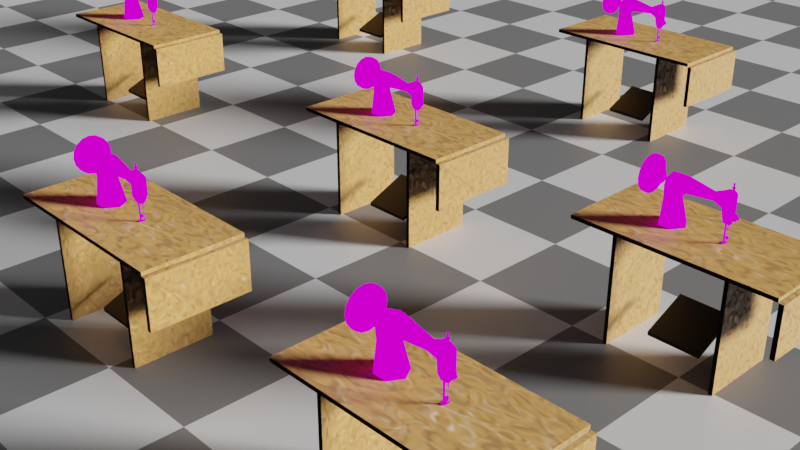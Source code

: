 # Source: sewer-machine-alfa.blend  (saved by Blender 2.80.59; exported with 4.5.12 LTS)
import bpy
from mathutils import Matrix  # noqa: F401  (used for matrix-valued properties, if any)

bpy.ops.wm.read_factory_settings(use_empty=True)
scene = bpy.context.scene
scene.name = 'Scene'

# ---- collections
col_collection = bpy.data.collections.new('Collection'); scene.collection.children.link(col_collection)

# ---- images (referenced by path relative to the original .blend; pixels are not part of the script)
import os
ASSET_DIR = os.environ.get("B2B_ASSET_DIR", "")  # directory of the original .blend (textures are referenced by path, not embedded)
HERE = os.path.dirname(os.path.abspath(__file__))  # packed textures are extracted next to this script under _unpacked/

def load_image(name, relpath, width, height, colorspace="sRGB"):
    """Load a texture the original file referenced (path relative to the .blend, or extracted next to this script)."""
    p = next((c for c in (os.path.join(HERE, relpath), os.path.join(ASSET_DIR, relpath)) if relpath and os.path.exists(c)), "")
    if p:
        img = bpy.data.images.load(p, check_existing=True)
        img.name = name
    else:  # same state as the original file: an image datablock whose file is absent (Cycles renders it pink)
        img = bpy.data.images.new(name, width, height)
        img.source = "FILE"
        img.filepath = "//" + (relpath or name)
    img.colorspace_settings.name = colorspace
    return img
img_sewer_machine_template_png = load_image('sewer-machine-template.png', 'sewer-machine-template.png', 1024, 1024, 'sRGB')

# ---- materials (node trees are filled in below, after node groups)
mat_material_001 = bpy.data.materials.new('Material.001')
mat_material_001.use_transparent_shadow = False
mat_material_001.roughness = 0.25
mat_material_002 = bpy.data.materials.new('Material.002')
mat_material_002.use_transparent_shadow = False
mat_material_002.roughness = 0.25
mat_material_004 = bpy.data.materials.new('Material.004')
mat_material_004.use_transparent_shadow = False
mat_material_004.roughness = 0.25
mat_material_005 = bpy.data.materials.new('Material.005')
mat_material_005.use_transparent_shadow = False
mat_material_005.roughness = 0.25

# ---- material node trees
mat_material_001.use_nodes = True; mat_material_001.node_tree.nodes.clear()
_N = mat_material_001.node_tree.nodes; _L = mat_material_001.node_tree.links
n0 = _N.new('ShaderNodeOutputMaterial'); n0.name = 'Material Output'; n0.location = (300, 300)
n1 = _N.new('ShaderNodeTexImage'); n1.name = 'Image Texture'; n1.location = (-142, 230)
n1.image = img_sewer_machine_template_png
_L.new(n1.outputs[0], n0.inputs[0])
n0.is_active_output = True
mat_material_002.use_nodes = True; mat_material_002.node_tree.nodes.clear()
_N = mat_material_002.node_tree.nodes; _L = mat_material_002.node_tree.links
n0 = _N.new('ShaderNodeOutputMaterial'); n0.name = 'Material Output'; n0.location = (300, 300)
n1 = _N.new('ShaderNodeBsdfPrincipled'); n1.name = 'Principled BSDF'; n1.location = (10, 300)
n1.distribution = 'GGX'
n1.subsurface_method = 'BURLEY'
n1.inputs[0].default_value = (0.3523, 0.1715, 0.0398, 1.0)
n1.inputs[3].default_value = 1.45
n2 = _N.new('ShaderNodeTexNoise'); n2.name = 'Noise Texture'; n2.location = (-424, 84)
n2.inputs[2].default_value = 8.4
n2.inputs[3].default_value = 0.0
n2.inputs[8].default_value = 2.85
n3 = _N.new('ShaderNodeBump'); n3.name = 'Bump'; n3.location = (-196, 12)
n3.inputs[0].default_value = 0.275
n3.inputs[1].default_value = 29.8
n3.inputs[2].default_value = 1.0
_L.new(n1.outputs[0], n0.inputs[0])
_L.new(n3.outputs[0], n1.inputs[5])
_L.new(n2.outputs[1], n3.inputs[4])
n0.is_active_output = True
mat_material_004.use_nodes = True; mat_material_004.node_tree.nodes.clear()
_N = mat_material_004.node_tree.nodes; _L = mat_material_004.node_tree.links
n0 = _N.new('ShaderNodeOutputMaterial'); n0.name = 'Material Output'; n0.location = (300, 300)
n1 = _N.new('ShaderNodeBsdfPrincipled'); n1.name = 'Principled BSDF'; n1.location = (10, 300)
n1.distribution = 'GGX'
n1.subsurface_method = 'BURLEY'
n1.inputs[0].default_value = (0.0, 0.0, 0.0, 1.0)
n1.inputs[3].default_value = 1.45
_L.new(n1.outputs[0], n0.inputs[0])
n0.is_active_output = True
mat_material_005.use_nodes = True; mat_material_005.node_tree.nodes.clear()
_N = mat_material_005.node_tree.nodes; _L = mat_material_005.node_tree.links
n0 = _N.new('ShaderNodeOutputMaterial'); n0.name = 'Material Output'; n0.location = (300, 300)
n1 = _N.new('ShaderNodeBsdfPrincipled'); n1.name = 'Principled BSDF'; n1.location = (10, 300)
n1.distribution = 'GGX'
n1.subsurface_method = 'BURLEY'
n1.inputs[3].default_value = 1.45
n2 = _N.new('ShaderNodeTexChecker'); n2.name = 'Checker Texture'; n2.location = (-436, 149)
n2.inputs[3].default_value = 20.5
_L.new(n1.outputs[0], n0.inputs[0])
_L.new(n2.outputs[0], n1.inputs[0])
n0.is_active_output = True

# ---- world
world_world = bpy.data.worlds.new('World'); scene.world = world_world
world_world.use_nodes = True; world_world.node_tree.nodes.clear()
_N = world_world.node_tree.nodes; _L = world_world.node_tree.links
n0 = _N.new('ShaderNodeOutputWorld'); n0.name = 'World Output'; n0.location = (300, 300)
n1 = _N.new('ShaderNodeBackground'); n1.name = 'Background'; n1.location = (10, 300)
n1.inputs[0].default_value = (0.05088, 0.05088, 0.05088, 1.0)
_L.new(n1.outputs[0], n0.inputs[0])
n0.is_active_output = True
world_world.color = (0.05088, 0.05088, 0.05088)
world_world.use_sun_shadow = False
world_world.sun_shadow_jitter_overblur = 0.0

# ---- cameras
cam_camera = bpy.data.cameras.new('Camera')
cam_camera.clip_end = 100.0
cam_camera.ortho_scale = 7.314
cam_camera.dof.focus_distance = 0.0
cam_camera.dof.aperture_fstop = 128.0

# ---- lights
light_sun = bpy.data.lights.new('Sun', 'SUN')
light_sun.transmission_factor = 0.0
light_sun.angle = 0.2487
light_sun.shadow_buffer_clip_start = 0.5
light_sun.shadow_soft_size = 0.125

# ---- meshes
me_circle = bpy.data.meshes.new('Circle')
me_circle.from_pydata([(-3.178, -1.195, 0.0), (-1.797, -1.195, 0.0), (-3.219, -0.7971, 2.551), (-2.298, -0.7971, 2.551), (-3.188, -0.9519, 3.735), (-2.202, -0.9519, 3.249), (-2.644, -0.9814, 4.436), (-1.916, -0.9814, 3.568), (-1.45, -0.7492, 4.467), (-1.452, -0.7492, 3.602), (1.276, -0.4064, 4.125), (1.275, -0.4064, 3.656), (2.202, -0.3588, 4.319), (2.199, -0.3588, 3.398), (2.569, -0.6371, 4.183), (2.565, -0.6371, 2.546), (3.08, -0.6371, 4.183), (3.075, -0.6371, 2.546), (3.254, -0.2988, 4.561), (3.252, -0.2988, 3.794), (-1.452, -0.5976, 0.0), (-2.068, -0.3986, 2.551), (-1.956, -0.476, 3.127), (-1.734, -0.4907, 3.351), (-1.453, -0.3746, 3.385), (1.275, -0.2032, 3.539), (2.199, -0.1794, 3.168), (2.564, -0.3186, 1.898), (3.074, -0.3186, 1.898), (3.251, -0.1494, 3.602), (-1.107, 0.0, 0.0), (-3.868, 0.0, 0.0), (-3.178, 1.195, 0.0), (-1.797, 1.195, 0.0), (-1.838, 0.0, 2.551), (-3.679, 0.0, 2.551), (-3.219, 0.7971, 2.551), (-2.298, 0.7971, 2.551), (-1.709, 0.0, 3.005), (-3.68, 0.0, 3.979), (-3.188, 0.9519, 3.735), (-2.202, 0.9519, 3.249), (-1.552, 0.0, 3.134), (-3.009, 0.0, 4.871), (-2.644, 0.9814, 4.436), (-1.916, 0.9814, 3.568), (-1.453, 0.0, 3.169), (-1.449, 0.0, 4.899), (-1.45, 0.7492, 4.467), (-1.452, 0.7492, 3.602), (1.274, 0.0, 3.421), (1.277, 0.0, 4.36), (1.276, 0.4064, 4.125), (1.275, 0.4064, 3.656), (2.198, 0.0, 2.937), (2.203, 0.0, 4.78), (2.202, 0.3588, 4.319), (2.199, 0.3588, 3.398), (2.563, 0.0, 1.728), (2.572, 0.0, 5.001), (2.569, 0.6371, 4.183), (2.565, 0.6371, 2.546), (3.073, 0.0, 1.728), (3.082, 0.0, 5.001), (3.08, 0.6371, 4.183), (3.075, 0.6371, 2.546), (3.251, 0.0, 3.41), (3.255, 0.0, 4.945), (3.254, 0.2988, 4.561), (3.252, 0.2988, 3.794), (-1.452, 0.5976, 0.0), (-2.068, 0.3986, 2.551), (-1.956, 0.476, 3.127), (-1.734, 0.4907, 3.351), (-1.453, 0.3746, 3.385), (1.275, 0.2032, 3.539), (2.199, 0.1794, 3.168), (2.564, 0.3186, 1.898), (3.074, 0.3186, 1.898), (3.251, 0.1494, 3.602), (2.787, -0.1137, 0.03548), (2.712, -0.1565, 0.04154), (2.712, -0.2421, 0.05367), (2.787, -0.285, 0.05974), (2.862, -0.2421, 0.05367), (2.862, -0.1565, 0.04154), (2.787, -0.1128, 2.046), (2.712, -0.1561, 2.046), (2.712, -0.2426, 2.046), (2.787, -0.2858, 2.046), (2.862, -0.2426, 2.046), (2.862, -0.1561, 2.046), (2.617, -0.3425, 0.05192), (2.964, -0.3425, 0.05192), (2.617, 0.2708, 0.05192), (2.964, 0.2708, 0.05192), (2.74, -0.3425, 0.05192), (2.841, -0.3425, 0.05192), (2.841, 0.2708, 0.05192), (2.74, 0.2708, 0.05192), (2.617, 0.06637, 0.02225), (2.617, -0.1381, 0.02225), (2.964, -0.1381, 0.02225), (2.964, 0.06637, 0.02225), (2.74, -0.1381, 0.02225), (2.74, 0.06637, 0.02225), (2.841, -0.1381, 0.02225), (2.841, 0.06637, 0.02225), (2.617, -0.1381, 0.04821), (2.617, -0.3425, 0.07788), (2.841, -0.3425, 0.07788), (2.964, -0.3425, 0.07788), (2.964, 0.06637, 0.04821), (2.964, 0.2708, 0.07788), (2.74, 0.2708, 0.07788), (2.617, 0.2708, 0.07788), (2.74, -0.3425, 0.07788), (2.841, 0.2708, 0.07788), (2.74, 0.06637, 0.04821), (2.841, 0.06637, 0.04821), (2.617, 0.06637, 0.04821), (2.964, -0.1381, 0.04821), (2.74, -0.1381, 0.04821), (2.841, -0.1381, 0.04821), (2.793, 0.2151, 0.0), (2.772, 0.2029, 0.0), (2.772, 0.1783, 0.0), (2.793, 0.166, 0.0), (2.814, 0.1783, 0.0), (2.814, 0.2029, 0.0), (2.793, 0.2151, 1.153), (2.772, 0.2029, 1.153), (2.772, 0.1783, 1.153), (2.793, 0.166, 1.153), (2.814, 0.1783, 1.153), (2.814, 0.2029, 1.153), (2.793, 0.2414, 1.153), (2.749, 0.216, 1.153), (2.749, 0.1652, 1.153), (2.793, 0.1398, 1.153), (2.837, 0.1652, 1.153), (2.837, 0.216, 1.153), (2.793, 0.2414, 1.88), (2.749, 0.216, 1.88), (2.749, 0.1652, 1.88), (2.793, 0.1398, 1.88), (2.837, 0.1652, 1.88), (2.837, 0.216, 1.88), (3.03, -0.1882, 2.299), (3.03, 0.1405, 2.489), (3.03, 0.1405, 2.869), (3.03, -0.1882, 3.059), (3.03, -0.517, 2.869), (3.03, -0.517, 2.489), (3.604, -0.1882, 2.299), (3.604, 0.1405, 2.489), (3.604, 0.1405, 2.869), (3.604, -0.1882, 3.059), (3.604, -0.517, 2.869), (3.604, -0.517, 2.489), (3.604, -0.1882, 2.513), (3.604, -0.04422, 2.596), (3.604, -0.04422, 2.762), (3.604, -0.1882, 2.845), (3.604, -0.3323, 2.762), (3.604, -0.3323, 2.596), (3.843, -0.1882, 2.513), (3.843, -0.04422, 2.596), (3.843, -0.04422, 2.762), (3.843, -0.1882, 2.845), (3.843, -0.3323, 2.762), (3.843, -0.3323, 2.596), (3.023, -0.01855, 0.644), (3.023, -0.1118, 0.8055), (3.023, -0.2983, 0.8055), (3.023, -0.3916, 0.644), (3.023, -0.2983, 0.4825), (3.023, -0.1118, 0.4825), (3.119, -0.01855, 0.644), (3.119, -0.1118, 0.8055), (3.119, -0.2983, 0.8055), (3.119, -0.3916, 0.644), (3.119, -0.2983, 0.4825), (3.119, -0.1118, 0.4825), (3.023, -0.1362, 0.644), (3.023, -0.1706, 0.7036), (3.023, -0.2395, 0.7036), (3.023, -0.2739, 0.644), (3.023, -0.2395, 0.5844), (3.023, -0.1706, 0.5844), (2.786, -0.1362, 0.644), (2.786, -0.1706, 0.7036), (2.786, -0.2395, 0.7036), (2.786, -0.2739, 0.644), (2.786, -0.2395, 0.5844), (2.786, -0.1706, 0.5844), (3.075, -0.1374, 4.337), (2.966, -0.2001, 4.337), (2.966, -0.3254, 4.337), (3.075, -0.3881, 4.337), (3.183, -0.3254, 4.337), (3.183, -0.2001, 4.337), (3.075, -0.1374, 5.293), (2.966, -0.2001, 5.293), (2.966, -0.3254, 5.293), (3.075, -0.3881, 5.293), (3.183, -0.3254, 5.293), (3.183, -0.2001, 5.293), (3.075, -0.0522, 5.354), (2.892, -0.1575, 5.354), (2.892, -0.368, 5.354), (3.075, -0.4733, 5.354), (3.257, -0.368, 5.354), (3.257, -0.1575, 5.354), (3.075, -0.18, 5.432), (3.003, -0.2214, 5.432), (3.003, -0.3041, 5.432), (3.075, -0.3454, 5.432), (3.146, -0.3041, 5.432), (3.146, -0.2214, 5.432), (3.075, -0.18, 5.775), (3.003, -0.2214, 5.775), (3.003, -0.3041, 5.775), (3.075, -0.3454, 5.775), (3.146, -0.3041, 5.775), (3.146, -0.2214, 5.775), (-5.36, 1.799, 3.972), (-5.36, 1.662, 4.661), (-5.36, 1.272, 5.244), (-5.36, 0.6884, 5.634), (-5.36, -8.41e-07, 5.771), (-5.36, -0.6884, 5.634), (-5.36, -1.272, 5.244), (-5.36, -1.662, 4.661), (-5.36, -1.799, 3.972), (-5.36, -1.662, 3.284), (-5.36, -1.272, 2.7), (-5.36, -0.6884, 2.31), (-5.36, -2.575e-07, 2.174), (-5.36, 0.6884, 2.31), (-5.36, 1.272, 2.7), (-5.36, 1.662, 3.284), (-4.878, 1.799, 3.972), (-4.878, 1.662, 4.661), (-4.878, 1.272, 5.244), (-4.878, 0.6884, 5.634), (-4.878, -8.41e-07, 5.771), (-4.878, -0.6884, 5.634), (-4.878, -1.272, 5.244), (-4.878, -1.662, 4.661), (-4.878, -1.799, 3.972), (-4.878, -1.662, 3.284), (-4.878, -1.272, 2.7), (-4.878, -0.6884, 2.31), (-4.878, -2.575e-07, 2.174), (-4.878, 0.6884, 2.31), (-4.878, 1.272, 2.7), (-4.878, 1.662, 3.284), (-4.878, 0.6275, 3.972), (-4.878, 0.5797, 4.212), (-4.878, 0.4437, 4.416), (-4.878, 0.2401, 4.552), (-4.878, -6.766e-07, 4.6), (-4.878, -0.2401, 4.552), (-4.878, -0.4437, 4.416), (-4.878, -0.5797, 4.212), (-4.878, -0.6275, 3.972), (-4.878, -0.5797, 3.732), (-4.878, -0.4437, 3.529), (-4.878, -0.2401, 3.393), (-4.878, -4.731e-07, 3.345), (-4.878, 0.2401, 3.393), (-4.878, 0.4437, 3.529), (-4.878, 0.5797, 3.732), (-4.002, 0.6275, 3.972), (-4.002, 0.5797, 4.212), (-4.002, 0.4437, 4.416), (-4.002, 0.2401, 4.552), (-4.002, -6.766e-07, 4.6), (-4.002, -0.2401, 4.552), (-4.002, -0.4437, 4.416), (-4.002, -0.5797, 4.212), (-4.002, -0.6275, 3.972), (-4.002, -0.5797, 3.732), (-4.002, -0.4437, 3.529), (-4.002, -0.2401, 3.393), (-4.002, -4.731e-07, 3.345), (-4.002, 0.2401, 3.393), (-4.002, 0.4437, 3.529), (-4.002, 0.5797, 3.732), (-4.002, 0.1644, 3.972), (-4.002, 0.1519, 4.035), (-4.002, 0.1163, 4.089), (-4.002, 0.06292, 4.124), (-4.002, -6.053e-07, 4.137), (-4.002, -0.06292, 4.124), (-4.002, -0.1163, 4.089), (-4.002, -0.1519, 4.035), (-4.002, -0.1644, 3.972), (-4.002, -0.1519, 3.909), (-4.002, -0.1163, 3.856), (-4.002, -0.06292, 3.82), (-4.002, -5.52e-07, 3.808), (-4.002, 0.06292, 3.82), (-4.002, 0.1163, 3.856), (-4.002, 0.1519, 3.909), (-3.316, 0.1644, 3.972), (-3.316, 0.1519, 4.035), (-3.316, 0.1163, 4.089), (-3.316, 0.06292, 4.124), (-3.316, -6.053e-07, 4.137), (-3.316, -0.06292, 4.124), (-3.316, -0.1163, 4.089), (-3.316, -0.1519, 4.035), (-3.316, -0.1644, 3.972), (-3.316, -0.1519, 3.909), (-3.316, -0.1163, 3.856), (-3.316, -0.06292, 3.82), (-3.316, -5.52e-07, 3.808), (-3.316, 0.06292, 3.82), (-3.316, 0.1163, 3.856), (-3.316, 0.1519, 3.909)], [], [(20, 1, 3, 21), (0, 31, 35, 2), (1, 0, 2, 3), (2, 35, 39, 4), (3, 2, 4, 5), (21, 3, 5, 22), (22, 5, 7, 23), (4, 39, 43, 6), (5, 4, 6, 7), (7, 6, 8, 9), (23, 7, 9, 24), (6, 43, 47, 8), (24, 9, 11, 25), (8, 47, 51, 10), (9, 8, 10, 11), (11, 10, 12, 13), (25, 11, 13, 26), (10, 51, 55, 12), (26, 13, 15, 27), (12, 55, 59, 14), (13, 12, 14, 15), (15, 14, 16, 17), (27, 15, 17, 28), (14, 59, 63, 16), (28, 17, 19, 29), (16, 63, 67, 18), (17, 16, 18, 19), (62, 28, 29, 66), (58, 27, 28, 62), (54, 26, 27, 58), (50, 25, 26, 54), (46, 24, 25, 50), (42, 23, 24, 46), (38, 22, 23, 42), (34, 21, 22, 38), (30, 20, 21, 34), (70, 71, 37, 33), (32, 36, 35, 31), (33, 37, 36, 32), (36, 40, 39, 35), (37, 41, 40, 36), (71, 72, 41, 37), (72, 73, 45, 41), (40, 44, 43, 39), (41, 45, 44, 40), (45, 49, 48, 44), (73, 74, 49, 45), (44, 48, 47, 43), (74, 75, 53, 49), (48, 52, 51, 47), (49, 53, 52, 48), (53, 57, 56, 52), (75, 76, 57, 53), (52, 56, 55, 51), (76, 77, 61, 57), (56, 60, 59, 55), (57, 61, 60, 56), (61, 65, 64, 60), (77, 78, 65, 61), (60, 64, 63, 59), (78, 79, 69, 65), (64, 68, 67, 63), (65, 69, 68, 64), (62, 66, 79, 78), (58, 62, 78, 77), (54, 58, 77, 76), (50, 54, 76, 75), (46, 50, 75, 74), (42, 46, 74, 73), (38, 42, 73, 72), (34, 38, 72, 71), (30, 34, 71, 70), (85, 84, 90, 91), (83, 82, 88, 89), (81, 80, 86, 87), (80, 85, 91, 86), (84, 83, 89, 90), (82, 81, 87, 88), (107, 98, 95, 103), (100, 94, 99, 105), (96, 104, 106, 97), (104, 105, 107, 106), (92, 101, 104, 96), (101, 100, 105, 104), (97, 106, 102, 93), (106, 107, 103, 102), (119, 112, 113, 117), (120, 118, 114, 115), (116, 110, 123, 122), (122, 123, 119, 118), (109, 116, 122, 108), (108, 122, 118, 120), (110, 111, 121, 123), (123, 121, 112, 119), (99, 94, 115, 114), (107, 105, 118, 119), (93, 102, 121, 111), (92, 96, 116, 109), (102, 103, 112, 121), (96, 97, 110, 116), (95, 98, 117, 113), (105, 99, 114, 118), (101, 92, 109, 108), (98, 107, 119, 117), (97, 93, 111, 110), (94, 100, 120, 115), (103, 95, 113, 112), (100, 101, 108, 120), (129, 124, 130, 135), (127, 128, 134, 133), (125, 126, 132, 131), (128, 129, 135, 134), (126, 127, 133, 132), (124, 125, 131, 130), (131, 132, 138, 137), (134, 135, 141, 140), (132, 133, 139, 138), (130, 131, 137, 136), (135, 130, 136, 141), (133, 134, 140, 139), (136, 137, 143, 142), (141, 136, 142, 147), (139, 140, 146, 145), (137, 138, 144, 143), (140, 141, 147, 146), (138, 139, 145, 144), (153, 148, 154, 159), (151, 152, 158, 157), (149, 150, 156, 155), (152, 153, 159, 158), (150, 151, 157, 156), (148, 149, 155, 154), (157, 158, 164, 163), (155, 156, 162, 161), (158, 159, 165, 164), (156, 157, 163, 162), (154, 155, 161, 160), (159, 154, 160, 165), (162, 163, 169, 168), (160, 161, 167, 166), (165, 160, 166, 171), (163, 164, 170, 169), (161, 162, 168, 167), (164, 165, 171, 170), (172, 173, 179, 178), (177, 172, 178, 183), (175, 176, 182, 181), (173, 174, 180, 179), (176, 177, 183, 182), (174, 175, 181, 180), (179, 180, 181, 182, 183, 178), (177, 176, 188, 189), (175, 174, 186, 187), (173, 172, 184, 185), (172, 177, 189, 184), (176, 175, 187, 188), (174, 173, 185, 186), (188, 187, 193, 194), (186, 185, 191, 192), (189, 188, 194, 195), (187, 186, 192, 193), (185, 184, 190, 191), (184, 189, 195, 190), (197, 198, 204, 203), (200, 201, 207, 206), (198, 199, 205, 204), (196, 197, 203, 202), (201, 196, 202, 207), (199, 200, 206, 205), (206, 207, 213, 212), (204, 205, 211, 210), (202, 203, 209, 208), (207, 202, 208, 213), (205, 206, 212, 211), (203, 204, 210, 209), (213, 208, 214, 219), (211, 212, 218, 217), (209, 210, 216, 215), (212, 213, 219, 218), (210, 211, 217, 216), (208, 209, 215, 214), (218, 219, 225, 224), (216, 217, 223, 222), (214, 215, 221, 220), (219, 214, 220, 225), (217, 218, 224, 223), (215, 216, 222, 221), (239, 240, 256, 255), (232, 233, 249, 248), (240, 241, 257, 256), (233, 234, 250, 249), (226, 227, 243, 242), (241, 226, 242, 257), (234, 235, 251, 250), (227, 228, 244, 243), (235, 236, 252, 251), (228, 229, 245, 244), (236, 237, 253, 252), (229, 230, 246, 245), (237, 238, 254, 253), (230, 231, 247, 246), (238, 239, 255, 254), (231, 232, 248, 247), (254, 255, 271, 270), (247, 248, 264, 263), (255, 256, 272, 271), (248, 249, 265, 264), (256, 257, 273, 272), (249, 250, 266, 265), (242, 243, 259, 258), (257, 242, 258, 273), (250, 251, 267, 266), (243, 244, 260, 259), (251, 252, 268, 267), (244, 245, 261, 260), (252, 253, 269, 268), (245, 246, 262, 261), (253, 254, 270, 269), (246, 247, 263, 262), (260, 261, 277, 276), (268, 269, 285, 284), (261, 262, 278, 277), (269, 270, 286, 285), (262, 263, 279, 278), (270, 271, 287, 286), (263, 264, 280, 279), (271, 272, 288, 287), (264, 265, 281, 280), (272, 273, 289, 288), (265, 266, 282, 281), (258, 259, 275, 274), (273, 258, 274, 289), (266, 267, 283, 282), (259, 260, 276, 275), (267, 268, 284, 283), (227, 226, 241, 240, 239, 238, 237, 236, 235, 234, 233, 232, 231, 230, 229, 228), (281, 282, 298, 297), (274, 275, 291, 290), (289, 274, 290, 305), (282, 283, 299, 298), (275, 276, 292, 291), (283, 284, 300, 299), (276, 277, 293, 292), (284, 285, 301, 300), (277, 278, 294, 293), (285, 286, 302, 301), (278, 279, 295, 294), (286, 287, 303, 302), (279, 280, 296, 295), (287, 288, 304, 303), (280, 281, 297, 296), (288, 289, 305, 304), (302, 303, 319, 318), (295, 296, 312, 311), (303, 304, 320, 319), (296, 297, 313, 312), (304, 305, 321, 320), (297, 298, 314, 313), (290, 291, 307, 306), (305, 290, 306, 321), (298, 299, 315, 314), (291, 292, 308, 307), (299, 300, 316, 315), (292, 293, 309, 308), (300, 301, 317, 316), (293, 294, 310, 309), (301, 302, 318, 317), (294, 295, 311, 310), (167, 168, 169, 170, 171, 166), (67, 68, 69, 79, 66, 29, 19, 18), (221, 222, 223, 224, 225, 220)])
_uv = me_circle.uv_layers.new(name='sewer')
_uv.uv.foreach_set('vector', [0.03543, 0.524, 0.03543, 0.5567, 0.2771, 0.6041, 0.2771, 0.5823, 0.03543, 0.6595, 0.03543, 0.7249, 0.2771, 0.707, 0.2771, 0.6634, 0.03543, 0.5567, 0.03543, 0.6595, 0.2771, 0.6634, 0.2771, 0.6041, 0.2771, 0.6634, 0.2771, 0.707, 0.4171, 0.7242, 0.3893, 0.6605, 0.2771, 0.6041, 0.2771, 0.6634, 0.3893, 0.6605, 0.3432, 0.595, 0.2771, 0.5823, 0.2771, 0.6041, 0.3432, 0.595, 0.3317, 0.5717, 0.3317, 0.5717, 0.3432, 0.595, 0.3735, 0.54, 0.3529, 0.5228, 0.3893, 0.6605, 0.4171, 0.7242, 0.4752, 0.673, 0.4154, 0.6354, 0.3432, 0.595, 0.3893, 0.6605, 0.4154, 0.6354, 0.3735, 0.54, 0.3735, 0.54, 0.4154, 0.6354, 0.4354, 0.5284, 0.3798, 0.5178, 0.3529, 0.5228, 0.3735, 0.54, 0.3798, 0.5178, 0.3562, 0.4961, 0.4154, 0.6354, 0.4752, 0.673, 0.4593, 0.5221, 0.4354, 0.5284, 0.3562, 0.4961, 0.3798, 0.5178, 0.3698, 0.2678, 0.3633, 0.2648, 0.4354, 0.5284, 0.4593, 0.5221, 0.4318, 0.2816, 0.4111, 0.2739, 0.3798, 0.5178, 0.4354, 0.5284, 0.4111, 0.2739, 0.3698, 0.2678, 0.3698, 0.2678, 0.4111, 0.2739, 0.4225, 0.2163, 0.3647, 0.215, 0.3633, 0.2648, 0.3698, 0.2678, 0.3647, 0.215, 0.3429, 0.2151, 0.4111, 0.2739, 0.4318, 0.2816, 0.4662, 0.2162, 0.4225, 0.2163, 0.3429, 0.2151, 0.3647, 0.215, 0.2693, 0.1942, 0.2079, 0.1943, 0.4225, 0.2163, 0.4662, 0.2162, 0.4863, 0.1734, 0.4243, 0.1938, 0.3647, 0.215, 0.4225, 0.2163, 0.4243, 0.1938, 0.2693, 0.1942, 0.2693, 0.1942, 0.4243, 0.1938, 0.4243, 0.1454, 0.2693, 0.1459, 0.2079, 0.1943, 0.2693, 0.1942, 0.2693, 0.1459, 0.2079, 0.146, 0.4243, 0.1938, 0.4863, 0.1734, 0.491, 0.1452, 0.4243, 0.1454, 0.2079, 0.146, 0.2693, 0.1459, 0.3875, 0.1291, 0.3693, 0.1292, 0.4243, 0.1454, 0.491, 0.1452, 0.4857, 0.1288, 0.4602, 0.1289, 0.2693, 0.1459, 0.4243, 0.1454, 0.4602, 0.1289, 0.3875, 0.1291, 0.1918, 0.1461, 0.2079, 0.146, 0.3693, 0.1292, 0.3512, 0.1292, 0.1918, 0.1944, 0.2079, 0.1943, 0.2079, 0.146, 0.1918, 0.1461, 0.3055, 0.212, 0.3429, 0.2151, 0.2079, 0.1943, 0.1918, 0.1944, 0.3522, 0.2648, 0.3633, 0.2648, 0.3429, 0.2151, 0.3055, 0.212, 0.3357, 0.4962, 0.3562, 0.4961, 0.3633, 0.2648, 0.3522, 0.2648, 0.3324, 0.5055, 0.3529, 0.5228, 0.3562, 0.4961, 0.3357, 0.4962, 0.3202, 0.5483, 0.3317, 0.5717, 0.3529, 0.5228, 0.3324, 0.5055, 0.2771, 0.5605, 0.2771, 0.5823, 0.3317, 0.5717, 0.3202, 0.5483, 0.03543, 0.4913, 0.03543, 0.524, 0.2771, 0.5823, 0.2771, 0.5605, 0.03543, 0.524, 0.2771, 0.5823, 0.2771, 0.6041, 0.03543, 0.5567, 0.03543, 0.6595, 0.2771, 0.6634, 0.2771, 0.707, 0.03543, 0.7249, 0.03543, 0.5567, 0.2771, 0.6041, 0.2771, 0.6634, 0.03543, 0.6595, 0.2771, 0.6634, 0.3893, 0.6605, 0.4171, 0.7242, 0.2771, 0.707, 0.2771, 0.6041, 0.3432, 0.595, 0.3893, 0.6605, 0.2771, 0.6634, 0.2771, 0.5823, 0.3317, 0.5717, 0.3432, 0.595, 0.2771, 0.6041, 0.3317, 0.5717, 0.3529, 0.5228, 0.3735, 0.54, 0.3432, 0.595, 0.3893, 0.6605, 0.4154, 0.6354, 0.4752, 0.673, 0.4171, 0.7242, 0.3432, 0.595, 0.3735, 0.54, 0.4154, 0.6354, 0.3893, 0.6605, 0.3735, 0.54, 0.3798, 0.5178, 0.4354, 0.5284, 0.4154, 0.6354, 0.3529, 0.5228, 0.3562, 0.4961, 0.3798, 0.5178, 0.3735, 0.54, 0.4154, 0.6354, 0.4354, 0.5284, 0.4593, 0.5221, 0.4752, 0.673, 0.3562, 0.4961, 0.3633, 0.2648, 0.3698, 0.2678, 0.3798, 0.5178, 0.4354, 0.5284, 0.4111, 0.2739, 0.4318, 0.2816, 0.4593, 0.5221, 0.3798, 0.5178, 0.3698, 0.2678, 0.4111, 0.2739, 0.4354, 0.5284, 0.3698, 0.2678, 0.3647, 0.215, 0.4225, 0.2163, 0.4111, 0.2739, 0.3633, 0.2648, 0.3429, 0.2151, 0.3647, 0.215, 0.3698, 0.2678, 0.4111, 0.2739, 0.4225, 0.2163, 0.4662, 0.2162, 0.4318, 0.2816, 0.3429, 0.2151, 0.2079, 0.1943, 0.2693, 0.1942, 0.3647, 0.215, 0.4225, 0.2163, 0.4243, 0.1938, 0.4863, 0.1734, 0.4662, 0.2162, 0.3647, 0.215, 0.2693, 0.1942, 0.4243, 0.1938, 0.4225, 0.2163, 0.2693, 0.1942, 0.2693, 0.1459, 0.4243, 0.1454, 0.4243, 0.1938, 0.2079, 0.1943, 0.2079, 0.146, 0.2693, 0.1459, 0.2693, 0.1942, 0.4243, 0.1938, 0.4243, 0.1454, 0.491, 0.1452, 0.4863, 0.1734, 0.2079, 0.146, 0.3693, 0.1292, 0.3875, 0.1291, 0.2693, 0.1459, 0.4243, 0.1454, 0.4602, 0.1289, 0.4857, 0.1288, 0.491, 0.1452, 0.2693, 0.1459, 0.3875, 0.1291, 0.4602, 0.1289, 0.4243, 0.1454, 0.1918, 0.1461, 0.3512, 0.1292, 0.3693, 0.1292, 0.2079, 0.146, 0.1918, 0.1944, 0.1918, 0.1461, 0.2079, 0.146, 0.2079, 0.1943, 0.3055, 0.212, 0.1918, 0.1944, 0.2079, 0.1943, 0.3429, 0.2151, 0.3522, 0.2648, 0.3055, 0.212, 0.3429, 0.2151, 0.3633, 0.2648, 0.3357, 0.4962, 0.3522, 0.2648, 0.3633, 0.2648, 0.3562, 0.4961, 0.3324, 0.5055, 0.3357, 0.4962, 0.3562, 0.4961, 0.3529, 0.5228, 0.3202, 0.5483, 0.3324, 0.5055, 0.3529, 0.5228, 0.3317, 0.5717, 0.2771, 0.5605, 0.3202, 0.5483, 0.3317, 0.5717, 0.2771, 0.5823, 0.03543, 0.4913, 0.2771, 0.5605, 0.2771, 0.5823, 0.03543, 0.524, 0.215, 0.8504, 0.2167, 0.8504, 0.3572, 0.8504, 0.3574, 0.8506, 0.2174, 0.8505, 0.2167, 0.8505, 0.3579, 0.8501, 0.3574, 0.8501, 0.215, 0.8506, 0.2133, 0.8505, 0.358, 0.8506, 0.3588, 0.8503, 0.2133, 0.8505, 0.215, 0.8504, 0.3574, 0.8506, 0.358, 0.8506, 0.2167, 0.8504, 0.2174, 0.8505, 0.3574, 0.8501, 0.3572, 0.8504, 0.2167, 0.8505, 0.215, 0.8506, 0.3588, 0.8503, 0.3579, 0.8501, 0.4127, 0.9677, 0.4127, 0.9853, 0.4304, 0.9853, 0.4304, 0.9677, 0.3774, 0.9677, 0.3774, 0.9853, 0.3951, 0.9853, 0.3951, 0.9677, 0.3951, 0.9324, 0.3951, 0.95, 0.4127, 0.95, 0.4127, 0.9324, 0.3951, 0.95, 0.3951, 0.9677, 0.4127, 0.9677, 0.4127, 0.95, 0.3774, 0.9324, 0.3774, 0.95, 0.3951, 0.95, 0.3951, 0.9324, 0.3774, 0.95, 0.3774, 0.9677, 0.3951, 0.9677, 0.3951, 0.95, 0.4127, 0.9324, 0.4127, 0.95, 0.4304, 0.95, 0.4304, 0.9324, 0.4127, 0.95, 0.4127, 0.9677, 0.4304, 0.9677, 0.4304, 0.95, 0.4127, 0.9677, 0.4304, 0.9677, 0.4304, 0.9853, 0.4127, 0.9853, 0.3774, 0.9677, 0.3951, 0.9677, 0.3951, 0.9853, 0.3774, 0.9853, 0.3951, 0.9324, 0.4127, 0.9324, 0.4127, 0.95, 0.3951, 0.95, 0.3951, 0.95, 0.4127, 0.95, 0.4127, 0.9677, 0.3951, 0.9677, 0.3774, 0.9324, 0.3951, 0.9324, 0.3951, 0.95, 0.3774, 0.95, 0.3774, 0.95, 0.3951, 0.95, 0.3951, 0.9677, 0.3774, 0.9677, 0.4127, 0.9324, 0.4304, 0.9324, 0.4304, 0.95, 0.4127, 0.95, 0.4127, 0.95, 0.4304, 0.95, 0.4304, 0.9677, 0.4127, 0.9677, 0.3951, 0.9853, 0.3774, 0.9853, 0.3774, 0.9853, 0.3951, 0.9853, 0.4127, 0.9677, 0.3951, 0.9677, 0.3951, 0.9677, 0.4127, 0.9677, 0.4304, 0.9324, 0.4304, 0.95, 0.4304, 0.95, 0.4304, 0.9324, 0.3774, 0.9324, 0.3951, 0.9324, 0.3951, 0.9324, 0.3774, 0.9324, 0.4304, 0.95, 0.4304, 0.9677, 0.4304, 0.9677, 0.4304, 0.95, 0.3951, 0.9324, 0.4127, 0.9324, 0.4127, 0.9324, 0.3951, 0.9324, 0.4304, 0.9853, 0.4127, 0.9853, 0.4127, 0.9853, 0.4304, 0.9853, 0.3951, 0.9677, 0.3951, 0.9853, 0.3951, 0.9853, 0.3951, 0.9677, 0.3774, 0.95, 0.3774, 0.9324, 0.3774, 0.9324, 0.3774, 0.95, 0.4127, 0.9853, 0.4127, 0.9677, 0.4127, 0.9677, 0.4127, 0.9853, 0.4127, 0.9324, 0.4304, 0.9324, 0.4304, 0.9324, 0.4127, 0.9324, 0.3774, 0.9853, 0.3774, 0.9677, 0.3774, 0.9677, 0.3774, 0.9853, 0.4304, 0.9677, 0.4304, 0.9853, 0.4304, 0.9853, 0.4304, 0.9677, 0.3774, 0.9677, 0.3774, 0.95, 0.3774, 0.95, 0.3774, 0.9677, 0.6105, 0.9344, 0.6065, 0.9333, 0.6099, 0.9411, 0.6054, 0.9414, 0.6072, 0.9417, 0.611, 0.9383, 0.603, 0.9373, 0.6029, 0.9325, 0.6029, 0.9356, 0.6029, 0.9399, 0.6084, 0.9328, 0.6115, 0.9367, 0.611, 0.9383, 0.6105, 0.9344, 0.6054, 0.9414, 0.603, 0.9373, 0.6029, 0.9399, 0.6072, 0.9417, 0.6029, 0.9325, 0.6084, 0.9328, 0.6065, 0.9333, 0.6029, 0.9356, 0.6115, 0.9367, 0.6099, 0.9411, 0.6115, 0.9367, 0.6084, 0.9328, 0.6113, 0.9288, 0.6163, 0.9362, 0.603, 0.9373, 0.6054, 0.9414, 0.603, 0.9461, 0.5977, 0.9373, 0.6084, 0.9328, 0.6029, 0.9325, 0.6024, 0.9278, 0.6113, 0.9288, 0.6099, 0.9411, 0.6115, 0.9367, 0.6163, 0.9362, 0.6127, 0.9446, 0.6054, 0.9414, 0.6099, 0.9411, 0.6127, 0.9446, 0.603, 0.9461, 0.6029, 0.9325, 0.603, 0.9373, 0.5977, 0.9373, 0.6024, 0.9278, 0.6127, 0.9446, 0.6163, 0.9362, 0.5961, 0.9439, 0.5959, 0.9307, 0.603, 0.9461, 0.6127, 0.9446, 0.5959, 0.9307, 0.6071, 0.9239, 0.6024, 0.9278, 0.5977, 0.9373, 0.6188, 0.93, 0.6188, 0.9427, 0.6163, 0.9362, 0.6113, 0.9288, 0.6077, 0.9493, 0.5961, 0.9439, 0.5977, 0.9373, 0.603, 0.9461, 0.6071, 0.9239, 0.6188, 0.93, 0.6113, 0.9288, 0.6024, 0.9278, 0.6188, 0.9427, 0.6077, 0.9493, 0.2056, 0.9479, 0.2056, 0.9106, 0.235, 0.9267, 0.2343, 0.9305, 0.2702, 0.9479, 0.2379, 0.9665, 0.2372, 0.933, 0.2408, 0.9318, 0.2379, 0.8919, 0.2702, 0.9106, 0.2415, 0.928, 0.2387, 0.9255, 0.2379, 0.9665, 0.2056, 0.9479, 0.2343, 0.9305, 0.2372, 0.933, 0.2702, 0.9106, 0.2702, 0.9479, 0.2408, 0.9318, 0.2415, 0.928, 0.2056, 0.9106, 0.2379, 0.8919, 0.2387, 0.9255, 0.235, 0.9267, 0.2408, 0.9318, 0.2372, 0.933, 0.2376, 0.9309, 0.2392, 0.9304, 0.2387, 0.9255, 0.2415, 0.928, 0.2396, 0.9287, 0.2383, 0.9275, 0.2372, 0.933, 0.2343, 0.9305, 0.2363, 0.9298, 0.2376, 0.9309, 0.2415, 0.928, 0.2408, 0.9318, 0.2392, 0.9304, 0.2396, 0.9287, 0.235, 0.9267, 0.2387, 0.9255, 0.2383, 0.9275, 0.2366, 0.9281, 0.2343, 0.9305, 0.235, 0.9267, 0.2366, 0.9281, 0.2363, 0.9298, 0.2396, 0.9287, 0.2392, 0.9304, 0.2381, 0.9294, 0.2381, 0.9292, 0.2366, 0.9281, 0.2383, 0.9275, 0.238, 0.9291, 0.2378, 0.9291, 0.2363, 0.9298, 0.2366, 0.9281, 0.2378, 0.9291, 0.2377, 0.9293, 0.2392, 0.9304, 0.2376, 0.9309, 0.2379, 0.9294, 0.2381, 0.9294, 0.2383, 0.9275, 0.2396, 0.9287, 0.2381, 0.9292, 0.238, 0.9291, 0.2376, 0.9309, 0.2363, 0.9298, 0.2377, 0.9293, 0.2379, 0.9294, 0.5444, 0.9344, 0.5431, 0.9346, 0.5433, 0.934, 0.544, 0.9339, 0.545, 0.9331, 0.5444, 0.9344, 0.544, 0.9339, 0.5443, 0.9333, 0.5427, 0.9322, 0.5441, 0.932, 0.5439, 0.9327, 0.5432, 0.9327, 0.5431, 0.9346, 0.5422, 0.9335, 0.5429, 0.9334, 0.5433, 0.934, 0.5441, 0.932, 0.545, 0.9331, 0.5443, 0.9333, 0.5439, 0.9327, 0.5422, 0.9335, 0.5427, 0.9322, 0.5432, 0.9327, 0.5429, 0.9334, 0.5433, 0.934, 0.5429, 0.9334, 0.5432, 0.9327, 0.5439, 0.9327, 0.5443, 0.9333, 0.544, 0.9339, 0.545, 0.9331, 0.5441, 0.932, 0.5417, 0.9391, 0.5376, 0.9347, 0.5427, 0.9322, 0.5422, 0.9335, 0.5495, 0.932, 0.5477, 0.9378, 0.5431, 0.9346, 0.5444, 0.9344, 0.5395, 0.9288, 0.5454, 0.9275, 0.5444, 0.9344, 0.545, 0.9331, 0.5376, 0.9347, 0.5395, 0.9288, 0.5441, 0.932, 0.5427, 0.9322, 0.5477, 0.9378, 0.5417, 0.9391, 0.5422, 0.9335, 0.5431, 0.9346, 0.5454, 0.9275, 0.5495, 0.932, 0.5417, 0.9391, 0.5477, 0.9378, 0.5278, 0.9242, 0.5436, 0.915, 0.5495, 0.932, 0.5454, 0.9275, 0.5435, 0.9516, 0.5277, 0.9424, 0.5376, 0.9347, 0.5417, 0.9391, 0.5436, 0.915, 0.5594, 0.9242, 0.5477, 0.9378, 0.5495, 0.932, 0.5277, 0.9424, 0.5278, 0.9242, 0.5454, 0.9275, 0.5395, 0.9288, 0.5594, 0.9425, 0.5435, 0.9516, 0.5395, 0.9288, 0.5376, 0.9347, 0.5594, 0.9242, 0.5594, 0.9425, 0.3313, 0.9664, 0.3037, 0.9505, 0.3312, 0.9351, 0.3316, 0.9349, 0.3314, 0.9029, 0.3588, 0.9188, 0.3313, 0.9342, 0.3309, 0.9344, 0.3037, 0.9505, 0.3037, 0.9187, 0.3308, 0.9349, 0.3312, 0.9351, 0.3588, 0.9505, 0.3313, 0.9664, 0.3316, 0.9349, 0.3316, 0.9344, 0.3588, 0.9188, 0.3588, 0.9505, 0.3316, 0.9344, 0.3313, 0.9342, 0.3037, 0.9187, 0.3314, 0.9029, 0.3309, 0.9344, 0.3308, 0.9349, 0.3309, 0.9344, 0.3313, 0.9342, 0.3312, 0.9344, 0.3311, 0.9345, 0.3312, 0.9351, 0.3308, 0.9349, 0.3311, 0.9347, 0.3312, 0.9347, 0.3316, 0.9344, 0.3316, 0.9349, 0.3314, 0.9347, 0.3314, 0.9345, 0.3313, 0.9342, 0.3316, 0.9344, 0.3314, 0.9345, 0.3312, 0.9344, 0.3308, 0.9349, 0.3309, 0.9344, 0.3311, 0.9345, 0.3311, 0.9347, 0.3316, 0.9349, 0.3312, 0.9351, 0.3312, 0.9347, 0.3314, 0.9347, 0.3312, 0.9344, 0.3314, 0.9345, 0.3313, 0.9345, 0.3312, 0.9345, 0.3311, 0.9347, 0.3311, 0.9345, 0.3312, 0.9346, 0.3312, 0.9346, 0.3314, 0.9347, 0.3312, 0.9347, 0.3312, 0.9346, 0.3313, 0.9346, 0.3311, 0.9345, 0.3312, 0.9344, 0.3312, 0.9345, 0.3312, 0.9346, 0.3312, 0.9347, 0.3311, 0.9347, 0.3312, 0.9346, 0.3312, 0.9346, 0.3314, 0.9345, 0.3314, 0.9347, 0.3313, 0.9346, 0.3313, 0.9345, 0.3312, 0.9346, 0.3312, 0.9345, 0.3312, 0.9346, 0.3312, 0.9346, 0.3312, 0.9346, 0.3312, 0.9346, 0.3312, 0.9346, 0.3312, 0.9346, 0.3313, 0.9345, 0.3313, 0.9346, 0.3312, 0.9346, 0.3312, 0.9346, 0.3312, 0.9345, 0.3313, 0.9345, 0.3312, 0.9346, 0.3312, 0.9346, 0.3312, 0.9346, 0.3312, 0.9346, 0.3312, 0.9346, 0.3312, 0.9346, 0.3313, 0.9346, 0.3312, 0.9346, 0.3312, 0.9346, 0.3312, 0.9346, 0.4328, 0.9665, 0.4674, 0.9665, 0.4674, 0.9903, 0.4328, 0.9903, 0.7447, 0.9665, 0.7794, 0.9665, 0.7794, 0.9903, 0.7447, 0.9903, 0.4674, 0.9665, 0.5021, 0.9665, 0.5021, 0.9903, 0.4674, 0.9903, 0.7794, 0.9665, 0.814, 0.9665, 0.814, 0.9903, 0.7794, 0.9903, 0.5367, 0.9665, 0.5714, 0.9665, 0.5714, 0.9903, 0.5367, 0.9903, 0.5021, 0.9665, 0.5367, 0.9665, 0.5367, 0.9903, 0.5021, 0.9903, 0.814, 0.9665, 0.8487, 0.9665, 0.8487, 0.9903, 0.814, 0.9903, 0.5714, 0.9665, 0.6061, 0.9665, 0.6061, 0.9903, 0.5714, 0.9903, 0.8487, 0.9665, 0.8833, 0.9665, 0.8833, 0.9903, 0.8487, 0.9903, 0.6061, 0.9665, 0.6407, 0.9665, 0.6407, 0.9903, 0.6061, 0.9903, 0.8833, 0.9665, 0.918, 0.9665, 0.918, 0.9903, 0.8833, 0.9903, 0.6407, 0.9665, 0.6754, 0.9665, 0.6754, 0.9903, 0.6407, 0.9903, 0.918, 0.9665, 0.9526, 0.9665, 0.9526, 0.9903, 0.918, 0.9903, 0.6754, 0.9665, 0.71, 0.9665, 0.71, 0.9903, 0.6754, 0.9903, 0.9526, 0.9665, 0.9873, 0.9665, 0.9873, 0.9903, 0.9526, 0.9903, 0.71, 0.9665, 0.7447, 0.9665, 0.7447, 0.9903, 0.71, 0.9903, 0.124, 0.956, 0.1056, 0.9743, 0.08157, 0.9383, 0.08797, 0.9319, 0.03173, 0.8637, 0.0557, 0.8538, 0.06415, 0.8963, 0.05579, 0.8997, 0.1056, 0.9743, 0.08165, 0.9842, 0.0732, 0.9418, 0.08157, 0.9383, 0.0557, 0.8538, 0.08165, 0.8538, 0.0732, 0.8963, 0.06415, 0.8963, 0.08165, 0.9842, 0.0557, 0.9842, 0.06415, 0.9418, 0.0732, 0.9418, 0.08165, 0.8538, 0.1056, 0.8637, 0.08157, 0.8997, 0.0732, 0.8963, 0.03173, 0.9743, 0.01338, 0.956, 0.04939, 0.9319, 0.05579, 0.9383, 0.0557, 0.9842, 0.03173, 0.9743, 0.05579, 0.9383, 0.06415, 0.9418, 0.1056, 0.8637, 0.124, 0.8821, 0.08797, 0.9061, 0.08157, 0.8997, 0.01338, 0.956, 0.003449, 0.932, 0.04592, 0.9235, 0.04939, 0.9319, 0.124, 0.8821, 0.1339, 0.906, 0.09143, 0.9145, 0.08797, 0.9061, 0.003449, 0.932, 0.003449, 0.906, 0.04592, 0.9145, 0.04592, 0.9235, 0.1339, 0.906, 0.1339, 0.932, 0.09143, 0.9235, 0.09143, 0.9145, 0.003449, 0.906, 0.01338, 0.8821, 0.04939, 0.9061, 0.04592, 0.9145, 0.1339, 0.932, 0.124, 0.956, 0.08797, 0.9319, 0.09143, 0.9235, 0.01338, 0.8821, 0.03173, 0.8637, 0.05579, 0.8997, 0.04939, 0.9061, 0.2247, 0.9846, 0.2178, 0.9846, 0.2178, 0.9599, 0.2247, 0.9599, 0.1695, 0.9846, 0.1626, 0.9846, 0.1626, 0.9599, 0.1695, 0.9599, 0.2178, 0.9846, 0.2109, 0.9846, 0.2109, 0.9599, 0.2178, 0.9599, 0.1626, 0.9846, 0.1557, 0.9846, 0.1557, 0.9599, 0.1626, 0.9599, 0.2109, 0.9846, 0.204, 0.9846, 0.204, 0.9599, 0.2109, 0.9599, 0.1557, 0.9846, 0.1488, 0.9846, 0.1488, 0.9599, 0.1557, 0.9599, 0.204, 0.9846, 0.1971, 0.9846, 0.1971, 0.9599, 0.204, 0.9599, 0.2592, 0.9846, 0.2523, 0.9846, 0.2523, 0.9599, 0.2592, 0.9599, 0.1971, 0.9846, 0.1902, 0.9846, 0.1902, 0.9599, 0.1971, 0.9599, 0.2523, 0.9846, 0.2454, 0.9846, 0.2454, 0.9599, 0.2523, 0.9599, 0.1902, 0.9846, 0.1833, 0.9846, 0.1833, 0.9599, 0.1902, 0.9599, 0.2385, 0.9846, 0.2316, 0.9846, 0.2316, 0.9599, 0.2385, 0.9599, 0.2454, 0.9846, 0.2385, 0.9846, 0.2385, 0.9599, 0.2454, 0.9599, 0.1833, 0.9846, 0.1764, 0.9846, 0.1764, 0.9599, 0.1833, 0.9599, 0.2316, 0.9846, 0.2247, 0.9846, 0.2247, 0.9599, 0.2316, 0.9599, 0.1764, 0.9846, 0.1695, 0.9846, 0.1695, 0.9599, 0.1764, 0.9599, 0.03188, 0.9744, 0.01364, 0.9561, 0.003773, 0.9323, 0.003773, 0.9065, 0.01364, 0.8827, 0.03188, 0.8645, 0.0557, 0.8546, 0.08149, 0.8546, 0.1053, 0.8645, 0.1236, 0.8827, 0.1334, 0.9065, 0.1334, 0.9323, 0.1236, 0.9561, 0.1053, 0.9744, 0.08149, 0.9842, 0.0557, 0.9842, 0.0557, 0.8559, 0.08124, 0.8559, 0.07182, 0.9032, 0.06513, 0.9032, 0.0557, 0.9842, 0.03211, 0.9745, 0.05894, 0.9343, 0.06513, 0.9369, 0.08124, 0.9842, 0.0557, 0.9842, 0.06513, 0.9369, 0.07182, 0.9369, 0.08124, 0.8559, 0.1048, 0.8656, 0.078, 0.9058, 0.07182, 0.9032, 0.03211, 0.9745, 0.01405, 0.9564, 0.05421, 0.9296, 0.05894, 0.9343, 0.1048, 0.8656, 0.1229, 0.8837, 0.08273, 0.9105, 0.078, 0.9058, 0.01405, 0.9564, 0.004276, 0.9328, 0.05165, 0.9234, 0.05421, 0.9296, 0.1229, 0.8837, 0.1327, 0.9073, 0.08529, 0.9167, 0.08273, 0.9105, 0.004276, 0.9328, 0.004276, 0.9073, 0.05165, 0.9167, 0.05165, 0.9234, 0.1327, 0.9073, 0.1327, 0.9328, 0.08529, 0.9234, 0.08529, 0.9167, 0.004276, 0.9073, 0.01405, 0.8837, 0.05421, 0.9105, 0.05165, 0.9167, 0.1327, 0.9328, 0.1229, 0.9564, 0.08273, 0.9296, 0.08529, 0.9234, 0.01405, 0.8837, 0.03211, 0.8656, 0.05894, 0.9058, 0.05421, 0.9105, 0.1229, 0.9564, 0.1048, 0.9745, 0.078, 0.9343, 0.08273, 0.9296, 0.03211, 0.8656, 0.0557, 0.8559, 0.06513, 0.9032, 0.05894, 0.9058, 0.1048, 0.9745, 0.08124, 0.9842, 0.07182, 0.9369, 0.078, 0.9343, 0.2168, 0.9558, 0.2199, 0.9558, 0.2199, 0.9888, 0.2168, 0.9888, 0.1953, 0.9558, 0.1983, 0.9558, 0.1983, 0.9888, 0.1953, 0.9888, 0.1706, 0.9558, 0.1737, 0.9558, 0.1737, 0.9888, 0.1706, 0.9888, 0.1983, 0.9558, 0.2014, 0.9558, 0.2014, 0.9888, 0.1983, 0.9888, 0.1737, 0.9558, 0.1768, 0.9558, 0.1768, 0.9888, 0.1737, 0.9888, 0.2014, 0.9558, 0.2045, 0.9558, 0.2045, 0.9888, 0.2014, 0.9888, 0.1798, 0.9558, 0.1829, 0.9558, 0.1829, 0.9888, 0.1798, 0.9888, 0.1768, 0.9558, 0.1798, 0.9558, 0.1798, 0.9888, 0.1768, 0.9888, 0.2045, 0.9558, 0.2076, 0.9558, 0.2076, 0.9888, 0.2045, 0.9888, 0.1829, 0.9558, 0.186, 0.9558, 0.186, 0.9888, 0.1829, 0.9888, 0.2076, 0.9558, 0.2107, 0.9558, 0.2107, 0.9888, 0.2076, 0.9888, 0.186, 0.9558, 0.1891, 0.9558, 0.1891, 0.9888, 0.186, 0.9888, 0.2107, 0.9558, 0.2138, 0.9558, 0.2138, 0.9888, 0.2107, 0.9888, 0.1891, 0.9558, 0.1922, 0.9558, 0.1922, 0.9888, 0.1891, 0.9888, 0.2138, 0.9558, 0.2168, 0.9558, 0.2168, 0.9888, 0.2138, 0.9888, 0.1922, 0.9558, 0.1953, 0.9558, 0.1953, 0.9888, 0.1922, 0.9888, 0.238, 0.9291, 0.2381, 0.9292, 0.2381, 0.9294, 0.2379, 0.9294, 0.2377, 0.9293, 0.2378, 0.9291, 0.4857, 0.1288, 0.4602, 0.1289, 0.3875, 0.1291, 0.3693, 0.1292, 0.3512, 0.1292, 0.3693, 0.1292, 0.3875, 0.1291, 0.4602, 0.1289, 0.3312, 0.9346, 0.3312, 0.9346, 0.3312, 0.9346, 0.3312, 0.9346, 0.3312, 0.9346, 0.3312, 0.9346])
me_circle.materials.append(mat_material_001)
me_circle.use_remesh_preserve_volume = False
me_circle.use_remesh_preserve_attributes = False
me_circle.use_mirror_vertex_groups = False
me_circle.update()
me_cube_001 = bpy.data.meshes.new('Cube.001')
me_cube_001.from_pydata([(-9.753, -5.17, -0.4151), (-9.753, -5.17, -0.001618), (-9.753, 5.17, -0.4151), (-9.753, 5.17, -0.001618), (10.88, -5.17, -0.4151), (10.88, -5.17, -0.001618), (10.88, 5.17, -0.4151), (10.88, 5.17, -0.001618), (10.95, -5.186, -5.611), (10.95, -5.186, -0.4196), (10.95, 5.186, -5.611), (10.95, 5.186, -0.4196), (11.43, -5.186, -5.611), (11.43, -5.186, -0.4196), (11.43, 5.186, -5.611), (11.43, 5.186, -0.4196), (-5.739, -4.179, -0.4005), (-5.326, -4.179, -0.4005), (-5.739, 4.179, -0.4005), (-5.326, 4.179, -0.4005), (-5.739, -4.179, -12.23), (-5.326, -4.179, -12.23), (-5.739, 4.179, -12.23), (-5.326, 4.179, -12.23), (5.569, -4.179, -0.4005), (5.983, -4.179, -0.4005), (5.569, 4.179, -0.4005), (5.982, 4.179, -0.4005), (5.569, -4.179, -12.23), (5.982, -4.179, -12.23), (5.569, 4.179, -12.23), (5.982, 4.179, -12.23)], [], [(0, 1, 3, 2), (2, 3, 7, 6), (6, 7, 5, 4), (4, 5, 1, 0), (2, 6, 4, 0), (7, 3, 1, 5), (8, 9, 11, 10), (10, 11, 15, 14), (14, 15, 13, 12), (12, 13, 9, 8), (10, 14, 12, 8), (15, 11, 9, 13), (16, 17, 19, 18), (18, 19, 23, 22), (22, 23, 21, 20), (20, 21, 17, 16), (18, 22, 20, 16), (23, 19, 17, 21), (24, 25, 27, 26), (26, 27, 31, 30), (30, 31, 29, 28), (28, 29, 25, 24), (26, 30, 28, 24), (31, 27, 25, 29)])
_uv = me_cube_001.uv_layers.new(name='UVMap')
_uv.uv.foreach_set('vector', [0.375, 0.0, 0.625, 0.0, 0.625, 0.25, 0.375, 0.25, 0.375, 0.25, 0.625, 0.25, 0.625, 0.5, 0.375, 0.5, 0.375, 0.5, 0.625, 0.5, 0.625, 0.75, 0.375, 0.75, 0.375, 0.75, 0.625, 0.75, 0.625, 1.0, 0.375, 1.0, 0.125, 0.5, 0.375, 0.5, 0.375, 0.75, 0.125, 0.75, 0.625, 0.5, 0.875, 0.5, 0.875, 0.75, 0.625, 0.75, 0.375, 0.0, 0.625, 0.0, 0.625, 0.25, 0.375, 0.25, 0.375, 0.25, 0.625, 0.25, 0.625, 0.5, 0.375, 0.5, 0.375, 0.5, 0.625, 0.5, 0.625, 0.75, 0.375, 0.75, 0.375, 0.75, 0.625, 0.75, 0.625, 1.0, 0.375, 1.0, 0.125, 0.5, 0.375, 0.5, 0.375, 0.75, 0.125, 0.75, 0.625, 0.5, 0.875, 0.5, 0.875, 0.75, 0.625, 0.75, 0.375, 0.0, 0.625, 0.0, 0.625, 0.25, 0.375, 0.25, 0.375, 0.25, 0.625, 0.25, 0.625, 0.5, 0.375, 0.5, 0.375, 0.5, 0.625, 0.5, 0.625, 0.75, 0.375, 0.75, 0.375, 0.75, 0.625, 0.75, 0.625, 1.0, 0.375, 1.0, 0.125, 0.5, 0.375, 0.5, 0.375, 0.75, 0.125, 0.75, 0.625, 0.5, 0.875, 0.5, 0.875, 0.75, 0.625, 0.75, 0.375, 0.0, 0.625, 0.0, 0.625, 0.25, 0.375, 0.25, 0.375, 0.25, 0.625, 0.25, 0.625, 0.5, 0.375, 0.5, 0.375, 0.5, 0.625, 0.5, 0.625, 0.75, 0.375, 0.75, 0.375, 0.75, 0.625, 0.75, 0.625, 1.0, 0.375, 1.0, 0.125, 0.5, 0.375, 0.5, 0.375, 0.75, 0.125, 0.75, 0.625, 0.5, 0.875, 0.5, 0.875, 0.75, 0.625, 0.75])
me_cube_001.materials.append(mat_material_002)
me_cube_001.use_remesh_preserve_volume = False
me_cube_001.use_remesh_preserve_attributes = False
me_cube_001.use_mirror_vertex_groups = False
me_cube_001.update()
me_cube_002 = bpy.data.meshes.new('Cube.002')
me_cube_002.from_pydata([(3.24, -2.396, -10.12), (3.24, -2.387, -10.52), (3.24, 2.387, -8.06), (3.24, 2.396, -8.457), (-2.201, -2.396, -10.12), (-2.201, -2.387, -10.52), (-2.201, 2.387, -8.06), (-2.201, 2.396, -8.457)], [], [(0, 1, 3, 2), (2, 3, 7, 6), (6, 7, 5, 4), (4, 5, 1, 0), (2, 6, 4, 0), (7, 3, 1, 5)])
_uv = me_cube_002.uv_layers.new(name='UVMap')
_uv.uv.foreach_set('vector', [0.375, 0.0, 0.625, 0.0, 0.625, 0.25, 0.375, 0.25, 0.375, 0.25, 0.625, 0.25, 0.625, 0.5, 0.375, 0.5, 0.375, 0.5, 0.625, 0.5, 0.625, 0.75, 0.375, 0.75, 0.375, 0.75, 0.625, 0.75, 0.625, 1.0, 0.375, 1.0, 0.125, 0.5, 0.375, 0.5, 0.375, 0.75, 0.125, 0.75, 0.625, 0.5, 0.875, 0.5, 0.875, 0.75, 0.625, 0.75])
me_cube_002.materials.append(mat_material_004)
me_cube_002.use_remesh_preserve_volume = False
me_cube_002.use_remesh_preserve_attributes = False
me_cube_002.use_mirror_vertex_groups = False
me_cube_002.update()
me_plane = bpy.data.meshes.new('Plane')
me_plane.from_pydata([(-1.0, -1.0, 0.0), (1.0, -1.0, 0.0), (-1.0, 1.0, 0.0), (1.0, 1.0, 0.0)], [], [(0, 1, 3, 2)])
_uv = me_plane.uv_layers.new(name='UVMap')
_uv.uv.foreach_set('vector', [0.0, 0.0, 1.0, 0.0, 1.0, 1.0, 0.0, 1.0])
me_plane.materials.append(mat_material_005)
me_plane.use_remesh_preserve_volume = False
me_plane.use_remesh_preserve_attributes = False
me_plane.use_mirror_vertex_groups = False
me_plane.update()

# ---- objects
ob_sun = bpy.data.objects.new('Sun', light_sun)
ob_empty_001 = bpy.data.objects.new('Empty.001', None)
ob_empty_002 = bpy.data.objects.new('Empty.002', None)
ob_empty_003 = bpy.data.objects.new('Empty.003', None)
ob_empty_004 = bpy.data.objects.new('Empty.004', None)
ob_empty_005 = bpy.data.objects.new('Empty.005', None)
ob_empty_006 = bpy.data.objects.new('Empty.006', None)
ob_empty_007 = bpy.data.objects.new('Empty.007', None)
ob_empty_008 = bpy.data.objects.new('Empty.008', None)
ob_empty_009 = bpy.data.objects.new('Empty.009', None)
ob_camera = bpy.data.objects.new('Camera', cam_camera)
ob_empty = bpy.data.objects.new('Empty', None)
ob_sewer_machine = bpy.data.objects.new('Sewer Machine', me_circle)
ob_table = bpy.data.objects.new('Table', me_cube_001)
ob_pedal = bpy.data.objects.new('Pedal', me_cube_002)
ob_sewer_machine_001 = bpy.data.objects.new('Sewer Machine.001', me_circle)
ob_table_001 = bpy.data.objects.new('Table.001', me_cube_001)
ob_pedal_001 = bpy.data.objects.new('Pedal.001', me_cube_002)
ob_sewer_machine_002 = bpy.data.objects.new('Sewer Machine.002', me_circle)
ob_table_002 = bpy.data.objects.new('Table.002', me_cube_001)
ob_pedal_002 = bpy.data.objects.new('Pedal.002', me_cube_002)
ob_sewer_machine_003 = bpy.data.objects.new('Sewer Machine.003', me_circle)
ob_table_003 = bpy.data.objects.new('Table.003', me_cube_001)
ob_pedal_003 = bpy.data.objects.new('Pedal.003', me_cube_002)
ob_sewer_machine_004 = bpy.data.objects.new('Sewer Machine.004', me_circle)
ob_table_004 = bpy.data.objects.new('Table.004', me_cube_001)
ob_pedal_004 = bpy.data.objects.new('Pedal.004', me_cube_002)
ob_sewer_machine_006 = bpy.data.objects.new('Sewer Machine.006', me_circle)
ob_table_006 = bpy.data.objects.new('Table.006', me_cube_001)
ob_pedal_006 = bpy.data.objects.new('Pedal.006', me_cube_002)
ob_sewer_machine_008 = bpy.data.objects.new('Sewer Machine.008', me_circle)
ob_table_008 = bpy.data.objects.new('Table.008', me_cube_001)
ob_pedal_008 = bpy.data.objects.new('Pedal.008', me_cube_002)
ob_plane = bpy.data.objects.new('Plane', me_plane)

# ---- transforms, parenting, visibility, modifiers, constraints
ob_sun.location = (8.933, 13.4, 2.931)
ob_sun.rotation_euler = (-1.384, 0.2135, -0.8417)
ob_sun.lineart.crease_threshold = 0.0
ob_empty_001.location = (0.008213, 0.6012, 1.552)
ob_empty_001.rotation_euler = (1.571, -0.0, -0.0)
ob_empty_001.scale = (0.2067, 0.2067, 0.2067)
ob_empty_001.empty_display_type = 'IMAGE'
ob_empty_001.empty_display_size = 5.0
ob_empty_001.lineart.crease_threshold = 0.0
ob_empty_002.location = (3.344, 0.6012, 1.552)
ob_empty_002.rotation_euler = (1.571, -0.0, -0.0)
ob_empty_002.scale = (0.2067, 0.2067, 0.2067)
ob_empty_002.empty_display_type = 'IMAGE'
ob_empty_002.empty_display_size = 5.0
ob_empty_002.lineart.crease_threshold = 0.0
ob_empty_003.location = (-4.562, 0.6012, 1.552)
ob_empty_003.rotation_euler = (1.571, -0.0, -0.0)
ob_empty_003.scale = (0.2067, 0.2067, 0.2067)
ob_empty_003.empty_display_type = 'IMAGE'
ob_empty_003.empty_display_size = 5.0
ob_empty_003.lineart.crease_threshold = 0.0
ob_empty_004.location = (0.008213, -2.527, 1.552)
ob_empty_004.rotation_euler = (1.571, -0.0, -0.0)
ob_empty_004.scale = (0.2067, 0.2067, 0.2067)
ob_empty_004.empty_display_type = 'IMAGE'
ob_empty_004.empty_display_size = 5.0
ob_empty_004.lineart.crease_threshold = 0.0
ob_empty_005.location = (3.344, -2.527, 1.552)
ob_empty_005.rotation_euler = (1.571, -0.0, -0.0)
ob_empty_005.scale = (0.2067, 0.2067, 0.2067)
ob_empty_005.empty_display_type = 'IMAGE'
ob_empty_005.empty_display_size = 5.0
ob_empty_005.lineart.crease_threshold = 0.0
ob_empty_006.location = (-4.562, -2.527, 1.552)
ob_empty_006.rotation_euler = (1.571, -0.0, -0.0)
ob_empty_006.scale = (0.2067, 0.2067, 0.2067)
ob_empty_006.empty_display_type = 'IMAGE'
ob_empty_006.empty_display_size = 5.0
ob_empty_006.lineart.crease_threshold = 0.0
ob_empty_007.location = (0.008213, 4.594, 1.552)
ob_empty_007.rotation_euler = (1.571, -0.0, -0.0)
ob_empty_007.scale = (0.2067, 0.2067, 0.2067)
ob_empty_007.empty_display_type = 'IMAGE'
ob_empty_007.empty_display_size = 5.0
ob_empty_007.lineart.crease_threshold = 0.0
ob_empty_008.location = (3.344, 4.594, 1.552)
ob_empty_008.rotation_euler = (1.571, -0.0, -0.0)
ob_empty_008.scale = (0.2067, 0.2067, 0.2067)
ob_empty_008.empty_display_type = 'IMAGE'
ob_empty_008.empty_display_size = 5.0
ob_empty_008.lineart.crease_threshold = 0.0
ob_empty_009.location = (-4.562, 4.594, 1.552)
ob_empty_009.rotation_euler = (1.571, -0.0, -0.0)
ob_empty_009.scale = (0.2067, 0.2067, 0.2067)
ob_empty_009.empty_display_type = 'IMAGE'
ob_empty_009.empty_display_size = 5.0
ob_empty_009.lineart.crease_threshold = 0.0
ob_camera.location = (7.359, -6.926, 4.958)
ob_camera.rotation_euler = (1.109, 0.0, 0.8149)
ob_camera.lock_rotations_4d = False
ob_camera.empty_display_type = 'ARROWS'
ob_camera.color = (0.0, 0.0, 0.0, 0.0)
ob_camera.display_type = 'WIRE'
ob_camera.lineart.crease_threshold = 0.0
ob_empty.location = (8.122, 0.0, -3.708)
ob_empty.rotation_euler = (1.571, -0.0, 0.0)
ob_empty.empty_display_type = 'IMAGE'
ob_empty.empty_display_size = 26.6
ob_empty.empty_image_offset = (-0.7649, -0.5324)
ob_empty.use_empty_image_alpha = True
ob_empty.color = (1.0, 1.0, 1.0, 0.2674)
ob_empty.lineart.crease_threshold = 0.0
ob_sewer_machine.location = (0.0, 0.0, 1.082)
ob_sewer_machine.scale = (0.08863, 0.08863, 0.08863)
ob_sewer_machine.lineart.crease_threshold = 0.0
ob_table.location = (0.0, 0.0, 1.082)
ob_table.scale = (0.08863, 0.08863, 0.08863)
ob_table.lineart.crease_threshold = 0.0
ob_pedal.location = (0.0, 0.0, 1.082)
ob_pedal.scale = (0.08863, 0.08863, 0.08863)
ob_pedal.lineart.crease_threshold = 0.0
ob_sewer_machine_001.location = (0.0, -3.01, 1.082)
ob_sewer_machine_001.scale = (0.08863, 0.08863, 0.08863)
ob_sewer_machine_001.lineart.crease_threshold = 0.0
ob_table_001.location = (0.0, -3.01, 1.082)
ob_table_001.scale = (0.08863, 0.08863, 0.08863)
ob_table_001.lineart.crease_threshold = 0.0
ob_pedal_001.location = (0.0, -3.01, 1.082)
ob_pedal_001.scale = (0.08863, 0.08863, 0.08863)
ob_pedal_001.lineart.crease_threshold = 0.0
ob_sewer_machine_002.location = (3.353, 0.0, 1.082)
ob_sewer_machine_002.scale = (0.08863, 0.08863, 0.08863)
ob_sewer_machine_002.lineart.crease_threshold = 0.0
ob_table_002.location = (3.353, 0.0, 1.082)
ob_table_002.scale = (0.08863, 0.08863, 0.08863)
ob_table_002.lineart.crease_threshold = 0.0
ob_pedal_002.location = (3.353, 0.0, 1.082)
ob_pedal_002.scale = (0.08863, 0.08863, 0.08863)
ob_pedal_002.lineart.crease_threshold = 0.0
ob_sewer_machine_003.location = (3.353, -3.01, 1.082)
ob_sewer_machine_003.scale = (0.08863, 0.08863, 0.08863)
ob_sewer_machine_003.lineart.crease_threshold = 0.0
ob_table_003.location = (3.353, -3.01, 1.082)
ob_table_003.scale = (0.08863, 0.08863, 0.08863)
ob_table_003.lineart.crease_threshold = 0.0
ob_pedal_003.location = (3.353, -3.01, 1.082)
ob_pedal_003.scale = (0.08863, 0.08863, 0.08863)
ob_pedal_003.lineart.crease_threshold = 0.0
ob_sewer_machine_004.location = (-4.625, 0.0, 1.082)
ob_sewer_machine_004.scale = (0.08863, 0.08863, 0.08863)
ob_sewer_machine_004.lineart.crease_threshold = 0.0
ob_table_004.location = (-4.625, 0.0, 1.082)
ob_table_004.scale = (0.08863, 0.08863, 0.08863)
ob_table_004.lineart.crease_threshold = 0.0
ob_pedal_004.location = (-4.625, 0.0, 1.082)
ob_pedal_004.scale = (0.08863, 0.08863, 0.08863)
ob_pedal_004.lineart.crease_threshold = 0.0
ob_sewer_machine_006.location = (0.0, 3.932, 1.082)
ob_sewer_machine_006.scale = (0.08863, 0.08863, 0.08863)
ob_sewer_machine_006.lineart.crease_threshold = 0.0
ob_table_006.location = (0.0, 3.932, 1.082)
ob_table_006.scale = (0.08863, 0.08863, 0.08863)
ob_table_006.lineart.crease_threshold = 0.0
ob_pedal_006.location = (0.0, 3.932, 1.082)
ob_pedal_006.scale = (0.08863, 0.08863, 0.08863)
ob_pedal_006.lineart.crease_threshold = 0.0
ob_sewer_machine_008.location = (-4.625, 3.932, 1.082)
ob_sewer_machine_008.scale = (0.08863, 0.08863, 0.08863)
ob_sewer_machine_008.lineart.crease_threshold = 0.0
ob_table_008.location = (-4.625, 3.932, 1.082)
ob_table_008.scale = (0.08863, 0.08863, 0.08863)
ob_table_008.lineart.crease_threshold = 0.0
ob_pedal_008.location = (-4.625, 3.932, 1.082)
ob_pedal_008.scale = (0.08863, 0.08863, 0.08863)
ob_pedal_008.lineart.crease_threshold = 0.0
ob_plane.location = (-3.6, 5.229, 0.0)
ob_plane.scale = (10.88, 10.88, 10.88)
ob_plane.lineart.crease_threshold = 0.0

# ---- collection membership
scene.collection.objects.link(ob_sun)
scene.collection.objects.link(ob_empty_001)
scene.collection.objects.link(ob_empty_002)
scene.collection.objects.link(ob_empty_003)
scene.collection.objects.link(ob_empty_004)
scene.collection.objects.link(ob_empty_005)
scene.collection.objects.link(ob_empty_006)
scene.collection.objects.link(ob_empty_007)
scene.collection.objects.link(ob_empty_008)
scene.collection.objects.link(ob_empty_009)
col_collection.objects.link(ob_camera)
col_collection.objects.link(ob_empty)
col_collection.objects.link(ob_sewer_machine)
col_collection.objects.link(ob_table)
col_collection.objects.link(ob_pedal)
col_collection.objects.link(ob_sewer_machine_001)
col_collection.objects.link(ob_table_001)
col_collection.objects.link(ob_pedal_001)
col_collection.objects.link(ob_sewer_machine_002)
col_collection.objects.link(ob_table_002)
col_collection.objects.link(ob_pedal_002)
col_collection.objects.link(ob_sewer_machine_003)
col_collection.objects.link(ob_table_003)
col_collection.objects.link(ob_pedal_003)
col_collection.objects.link(ob_sewer_machine_004)
col_collection.objects.link(ob_table_004)
col_collection.objects.link(ob_pedal_004)
col_collection.objects.link(ob_sewer_machine_006)
col_collection.objects.link(ob_table_006)
col_collection.objects.link(ob_pedal_006)
col_collection.objects.link(ob_sewer_machine_008)
col_collection.objects.link(ob_table_008)
col_collection.objects.link(ob_pedal_008)
col_collection.objects.link(ob_plane)

# ---- scene / render settings (as saved in the file)
scene.camera = ob_camera
scene.frame_start = 1; scene.frame_end = 250; scene.frame_set(1)
scene.render.engine = 'BLENDER_EEVEE_NEXT'
scene.cycles.use_denoising = False
scene.cycles.samples = 128
scene.cycles.sampling_pattern = 'TABULATED_SOBOL'
scene.cycles.use_adaptive_sampling = False
scene.cycles.use_light_tree = False
scene.view_settings.view_transform = 'Filmic'
bpy.context.view_layer.update()
